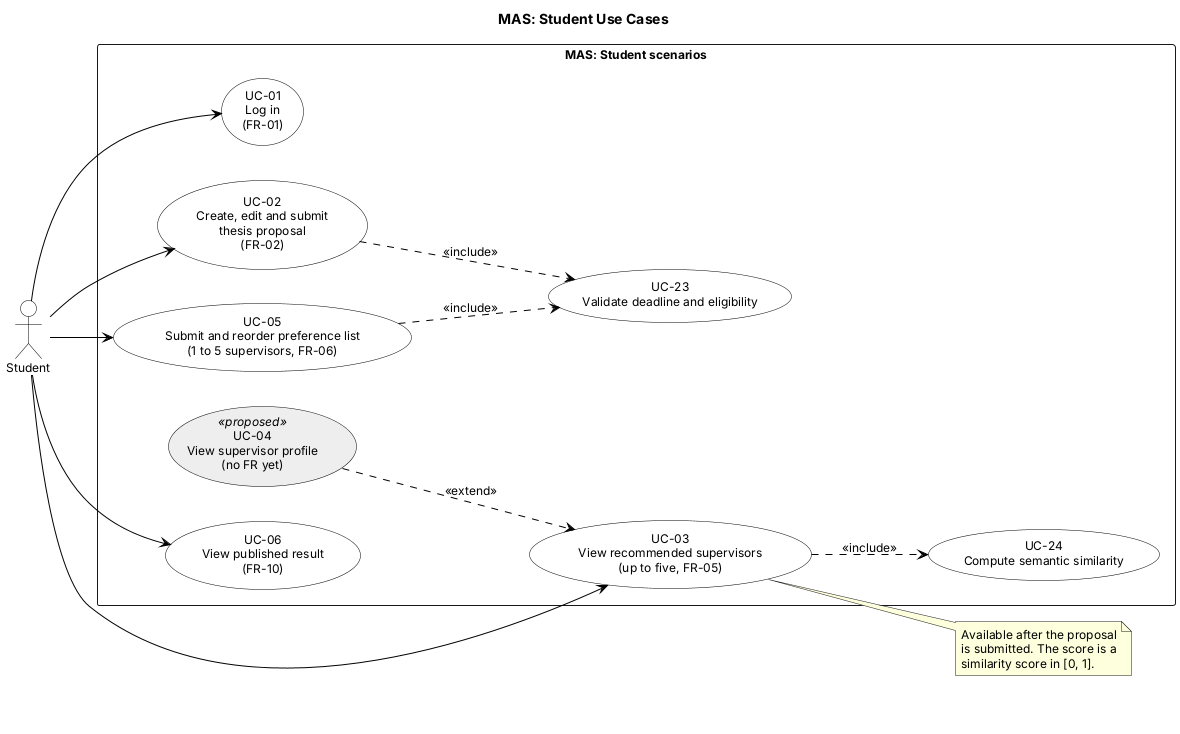

The diagram above was rendered by PlantUML. Its source (embedded in the PNG):
@startuml use-case-student
title MAS: Student Use Cases

left to right direction
skinparam shadowing false
skinparam defaultFontName Arial
skinparam defaultFontSize 12
skinparam ArrowColor Black
skinparam usecase {
  BackgroundColor White
  BorderColor Black
  BackgroundColor<<proposed>> #EEEEEE
}
skinparam actor {
  BackgroundColor White
  BorderColor Black
}

actor "Student" as Student

rectangle "MAS: Student scenarios" {
  usecase "UC-01\nLog in\n(FR-01)" as UC01
  usecase "UC-02\nCreate, edit and submit\nthesis proposal\n(FR-02)" as UC02
  usecase "UC-03\nView recommended supervisors\n(up to five, FR-05)" as UC03
  usecase "UC-04\nView supervisor profile\n(no FR yet)" as UC04 <<proposed>>
  usecase "UC-05\nSubmit and reorder preference list\n(1 to 5 supervisors, FR-06)" as UC05
  usecase "UC-06\nView published result\n(FR-10)" as UC06

  usecase "UC-23\nValidate deadline and eligibility" as UC23
  usecase "UC-24\nCompute semantic similarity" as UC24
}

Student --> UC01
Student --> UC02
Student --> UC03
Student --> UC05
Student --> UC06

UC02 ..> UC23 : <<include>>
UC05 ..> UC23 : <<include>>
UC03 ..> UC24 : <<include>>

UC04 ..> UC03 : <<extend>>

note right of UC03
  Available after the proposal
  is submitted. The score is a
  similarity score in [0, 1].
end note
@enduml